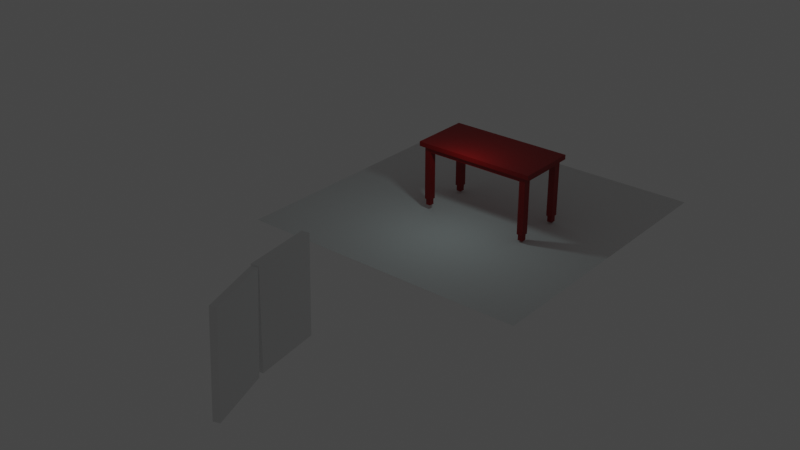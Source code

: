 # Source: Desk.blend  (saved by Blender 3.4.6; exported with 4.5.12 LTS)
import bpy
from mathutils import Matrix  # noqa: F401  (used for matrix-valued properties, if any)

bpy.ops.wm.read_factory_settings(use_empty=True)
scene = bpy.context.scene
scene.name = 'Scene'

# ---- collections
col_collection = bpy.data.collections.new('Collection'); scene.collection.children.link(col_collection)

# ---- materials (node trees are filled in below, after node groups)
mat_material_002 = bpy.data.materials.new('Material.002')
mat_material_002.use_transparent_shadow = False

# ---- material node trees
mat_material_002.use_nodes = True; mat_material_002.node_tree.nodes.clear()
_N = mat_material_002.node_tree.nodes; _L = mat_material_002.node_tree.links
n0 = _N.new('ShaderNodeBsdfPrincipled'); n0.name = 'Principled BSDF'; n0.location = (10, 300)
n0.distribution = 'GGX'
n0.subsurface_method = 'RANDOM_WALK_SKIN'
n0.inputs[0].default_value = (0.2857, 0.0, 0.0, 1.0)
n0.inputs[3].default_value = 1.45
n0.inputs[27].default_value = (0.0, 0.0, 0.0, 1.0)
n0.inputs[28].default_value = 1.0
n1 = _N.new('ShaderNodeOutputMaterial'); n1.name = 'Material Output'; n1.location = (300, 300)
_L.new(n0.outputs[0], n1.inputs[0])
n1.is_active_output = True

# ---- world
world_world = bpy.data.worlds.new('World'); scene.world = world_world
world_world.use_nodes = True; world_world.node_tree.nodes.clear()
_N = world_world.node_tree.nodes; _L = world_world.node_tree.links
n0 = _N.new('ShaderNodeOutputWorld'); n0.name = 'World Output'; n0.location = (300, 300)
n1 = _N.new('ShaderNodeBackground'); n1.name = 'Background'; n1.location = (10, 300)
n1.inputs[0].default_value = (0.05088, 0.05088, 0.05088, 1.0)
_L.new(n1.outputs[0], n0.inputs[0])
n0.is_active_output = True
world_world.color = (0.05088, 0.05088, 0.05088)
world_world.use_sun_shadow = False
world_world.sun_shadow_jitter_overblur = 0.0

# ---- lights
light_point = bpy.data.lights.new('Point', 'POINT')
light_point.color = (0.7484, 1.0, 1.0)
light_point.transmission_factor = 0.0
light_point.energy = 114.2
light_point.shadow_soft_size = 0.25
light_point.shadow_maximum_resolution = 0.006
light_point.use_absolute_resolution = True

# ---- meshes
me_cube_017 = bpy.data.meshes.new('Cube.017')
me_cube_017.from_pydata([(2.719, 0.08918, -1.067), (2.719, 0.08918, 0.9332), (2.719, 2.089, -1.067), (2.719, 2.089, 0.9332), (4.719, 0.08918, -1.067), (4.719, 0.08918, 0.9332), (4.719, 2.089, -1.067), (4.719, 2.089, 0.9332)], [], [(0, 1, 3, 2), (2, 3, 7, 6), (6, 7, 5, 4), (4, 5, 1, 0), (2, 6, 4, 0), (7, 3, 1, 5)])
_uv = me_cube_017.uv_layers.new(name='UVMap')
_uv.uv.foreach_set('vector', [0.375, 0.0, 0.625, 0.0, 0.625, 0.25, 0.375, 0.25, 0.375, 0.25, 0.625, 0.25, 0.625, 0.5, 0.375, 0.5, 0.375, 0.5, 0.625, 0.5, 0.625, 0.75, 0.375, 0.75, 0.375, 0.75, 0.625, 0.75, 0.625, 1.0, 0.375, 1.0, 0.125, 0.5, 0.375, 0.5, 0.375, 0.75, 0.125, 0.75, 0.625, 0.5, 0.875, 0.5, 0.875, 0.75, 0.625, 0.75])
me_cube_017.update()
me_cube_018 = bpy.data.meshes.new('Cube.018')
me_cube_018.from_pydata([(-0.9155, -2.0, -0.9791), (-0.9155, -2.0, 1.021), (-0.9155, -0.0002184, -0.9791), (-0.9155, -0.0002184, 1.021), (1.085, -2.0, -0.9791), (1.085, -2.0, 1.021), (1.085, -0.0002184, -0.9791), (1.085, -0.0002184, 1.021)], [], [(0, 1, 3, 2), (2, 3, 7, 6), (6, 7, 5, 4), (4, 5, 1, 0), (2, 6, 4, 0), (7, 3, 1, 5)])
_uv = me_cube_018.uv_layers.new(name='UVMap')
_uv.uv.foreach_set('vector', [0.375, 0.0, 0.625, 0.0, 0.625, 0.25, 0.375, 0.25, 0.375, 0.25, 0.625, 0.25, 0.625, 0.5, 0.375, 0.5, 0.375, 0.5, 0.625, 0.5, 0.625, 0.75, 0.375, 0.75, 0.375, 0.75, 0.625, 0.75, 0.625, 1.0, 0.375, 1.0, 0.125, 0.5, 0.375, 0.5, 0.375, 0.75, 0.125, 0.75, 0.625, 0.5, 0.875, 0.5, 0.875, 0.75, 0.625, 0.75])
me_cube_018.update()
me_cube_027 = bpy.data.meshes.new('Cube.027')
me_cube_027.from_pydata([(-1.0, -1.0, -1.0), (-1.0, -1.0, 1.0), (-1.0, 1.0, -1.0), (-1.0, 1.0, 1.0), (1.0, -1.0, -1.0), (1.0, -1.0, 1.0), (1.0, 1.0, -1.0), (1.0, 1.0, 1.0), (-1.391, 1.292, -14.93), (-1.398, 1.304, -16.07), (20.29, 0.849, -15.0), (20.28, 0.8606, -16.14), (-2.238, -44.72, -15.14), (-2.245, -44.7, -16.28), (19.44, -45.16, -15.21), (19.44, -45.15, -16.35), (-2.261, -44.69, -15.99), (-2.261, -44.69, -1.735), (-2.261, -42.11, -15.99), (-2.261, -42.11, -1.735), (0.5213, -44.69, -15.99), (0.5213, -44.69, -1.735), (0.5213, -42.11, -15.99), (0.5213, -42.11, -1.735), (16.66, -45.16, -15.21), (16.66, -45.16, -0.9604), (16.66, -42.58, -15.21), (16.66, -42.58, -0.9604), (19.44, -45.16, -15.21), (19.44, -45.16, -0.9604), (19.44, -42.58, -15.21), (19.44, -42.58, -0.9604), (-1.391, -1.292, -14.93), (-1.391, -1.292, -0.6833), (-1.391, 1.292, -14.93), (-1.391, 1.292, -0.6833), (1.391, -1.292, -14.93), (1.391, -1.292, -0.6833), (1.391, 1.292, -14.93), (1.391, 1.292, -0.6833), (17.51, -1.735, -15.0), (17.51, -1.735, -0.7537), (17.51, 0.849, -15.0), (17.51, 0.849, -0.7537), (20.29, -1.735, -15.0), (20.29, -1.735, -0.7537), (20.29, 0.849, -15.0), (20.29, 0.849, -0.7537), (-2.21, 3.015, -16.17), (-2.218, 3.028, -17.39), (21.24, 2.536, -16.24), (21.23, 2.549, -17.47), (-3.126, -46.75, -16.39), (-3.133, -46.74, -17.62), (20.33, -47.23, -16.47), (20.32, -47.22, -17.69), (-1.87, -44.4, -2.051), (-1.87, -44.4, -0.05131), (-1.87, -42.4, -2.051), (-1.87, -42.4, -0.05131), (0.1302, -44.4, -2.051), (0.1302, -44.4, -0.05131), (0.1302, -42.4, -2.051), (0.1302, -42.4, -0.05131), (17.05, -44.87, -1.277), (17.05, -44.87, 0.7228), (17.05, -42.87, -1.277), (17.05, -42.87, 0.7228), (19.05, -44.87, -1.277), (19.05, -44.87, 0.7228), (19.05, -42.87, -1.277), (19.05, -42.87, 0.7228), (17.9, -1.443, -1.07), (17.9, -1.443, 0.9295), (17.9, 0.5568, -1.07), (17.9, 0.5568, 0.9295), (19.9, -1.443, -1.07), (19.9, -1.443, 0.9295), (19.9, 0.5568, -1.07), (19.9, 0.5568, 0.9295)], [], [(0, 1, 3, 2), (2, 3, 7, 6), (6, 7, 5, 4), (4, 5, 1, 0), (2, 6, 4, 0), (7, 3, 1, 5), (8, 9, 11, 10), (10, 11, 15, 14), (14, 15, 13, 12), (12, 13, 9, 8), (10, 14, 12, 8), (15, 11, 9, 13), (16, 17, 19, 18), (18, 19, 23, 22), (22, 23, 21, 20), (20, 21, 17, 16), (18, 22, 20, 16), (23, 19, 17, 21), (24, 25, 27, 26), (26, 27, 31, 30), (30, 31, 29, 28), (28, 29, 25, 24), (26, 30, 28, 24), (31, 27, 25, 29), (32, 33, 35, 34), (34, 35, 39, 38), (38, 39, 37, 36), (36, 37, 33, 32), (34, 38, 36, 32), (39, 35, 33, 37), (40, 41, 43, 42), (42, 43, 47, 46), (46, 47, 45, 44), (44, 45, 41, 40), (42, 46, 44, 40), (47, 43, 41, 45), (48, 49, 51, 50), (50, 51, 55, 54), (54, 55, 53, 52), (52, 53, 49, 48), (50, 54, 52, 48), (55, 51, 49, 53), (56, 57, 59, 58), (58, 59, 63, 62), (62, 63, 61, 60), (60, 61, 57, 56), (58, 62, 60, 56), (63, 59, 57, 61), (64, 65, 67, 66), (66, 67, 71, 70), (70, 71, 69, 68), (68, 69, 65, 64), (66, 70, 68, 64), (71, 67, 65, 69), (72, 73, 75, 74), (74, 75, 79, 78), (78, 79, 77, 76), (76, 77, 73, 72), (74, 78, 76, 72), (79, 75, 73, 77)])
_uv = me_cube_027.uv_layers.new(name='UVMap')
_uv.uv.foreach_set('vector', [0.375, 0.0, 0.625, 0.0, 0.625, 0.25, 0.375, 0.25, 0.375, 0.25, 0.625, 0.25, 0.625, 0.5, 0.375, 0.5, 0.375, 0.5, 0.625, 0.5, 0.625, 0.75, 0.375, 0.75, 0.375, 0.75, 0.625, 0.75, 0.625, 1.0, 0.375, 1.0, 0.125, 0.5, 0.375, 0.5, 0.375, 0.75, 0.125, 0.75, 0.625, 0.5, 0.875, 0.5, 0.875, 0.75, 0.625, 0.75, 0.375, 0.0, 0.625, 0.0, 0.625, 0.25, 0.375, 0.25, 0.375, 0.25, 0.625, 0.25, 0.625, 0.5, 0.375, 0.5, 0.375, 0.5, 0.625, 0.5, 0.625, 0.75, 0.375, 0.75, 0.375, 0.75, 0.625, 0.75, 0.625, 1.0, 0.375, 1.0, 0.125, 0.5, 0.375, 0.5, 0.375, 0.75, 0.125, 0.75, 0.625, 0.5, 0.875, 0.5, 0.875, 0.75, 0.625, 0.75, 0.375, 0.0, 0.625, 0.0, 0.625, 0.25, 0.375, 0.25, 0.375, 0.25, 0.625, 0.25, 0.625, 0.5, 0.375, 0.5, 0.375, 0.5, 0.625, 0.5, 0.625, 0.75, 0.375, 0.75, 0.375, 0.75, 0.625, 0.75, 0.625, 1.0, 0.375, 1.0, 0.125, 0.5, 0.375, 0.5, 0.375, 0.75, 0.125, 0.75, 0.625, 0.5, 0.875, 0.5, 0.875, 0.75, 0.625, 0.75, 0.375, 0.0, 0.625, 0.0, 0.625, 0.25, 0.375, 0.25, 0.375, 0.25, 0.625, 0.25, 0.625, 0.5, 0.375, 0.5, 0.375, 0.5, 0.625, 0.5, 0.625, 0.75, 0.375, 0.75, 0.375, 0.75, 0.625, 0.75, 0.625, 1.0, 0.375, 1.0, 0.125, 0.5, 0.375, 0.5, 0.375, 0.75, 0.125, 0.75, 0.625, 0.5, 0.875, 0.5, 0.875, 0.75, 0.625, 0.75, 0.375, 0.0, 0.625, 0.0, 0.625, 0.25, 0.375, 0.25, 0.375, 0.25, 0.625, 0.25, 0.625, 0.5, 0.375, 0.5, 0.375, 0.5, 0.625, 0.5, 0.625, 0.75, 0.375, 0.75, 0.375, 0.75, 0.625, 0.75, 0.625, 1.0, 0.375, 1.0, 0.125, 0.5, 0.375, 0.5, 0.375, 0.75, 0.125, 0.75, 0.625, 0.5, 0.875, 0.5, 0.875, 0.75, 0.625, 0.75, 0.375, 0.0, 0.625, 0.0, 0.625, 0.25, 0.375, 0.25, 0.375, 0.25, 0.625, 0.25, 0.625, 0.5, 0.375, 0.5, 0.375, 0.5, 0.625, 0.5, 0.625, 0.75, 0.375, 0.75, 0.375, 0.75, 0.625, 0.75, 0.625, 1.0, 0.375, 1.0, 0.125, 0.5, 0.375, 0.5, 0.375, 0.75, 0.125, 0.75, 0.625, 0.5, 0.875, 0.5, 0.875, 0.75, 0.625, 0.75, 0.375, 0.0, 0.625, 0.0, 0.625, 0.25, 0.375, 0.25, 0.375, 0.25, 0.625, 0.25, 0.625, 0.5, 0.375, 0.5, 0.375, 0.5, 0.625, 0.5, 0.625, 0.75, 0.375, 0.75, 0.375, 0.75, 0.625, 0.75, 0.625, 1.0, 0.375, 1.0, 0.125, 0.5, 0.375, 0.5, 0.375, 0.75, 0.125, 0.75, 0.625, 0.5, 0.875, 0.5, 0.875, 0.75, 0.625, 0.75, 0.375, 0.0, 0.625, 0.0, 0.625, 0.25, 0.375, 0.25, 0.375, 0.25, 0.625, 0.25, 0.625, 0.5, 0.375, 0.5, 0.375, 0.5, 0.625, 0.5, 0.625, 0.75, 0.375, 0.75, 0.375, 0.75, 0.625, 0.75, 0.625, 1.0, 0.375, 1.0, 0.125, 0.5, 0.375, 0.5, 0.375, 0.75, 0.125, 0.75, 0.625, 0.5, 0.875, 0.5, 0.875, 0.75, 0.625, 0.75, 0.375, 0.0, 0.625, 0.0, 0.625, 0.25, 0.375, 0.25, 0.375, 0.25, 0.625, 0.25, 0.625, 0.5, 0.375, 0.5, 0.375, 0.5, 0.625, 0.5, 0.625, 0.75, 0.375, 0.75, 0.375, 0.75, 0.625, 0.75, 0.625, 1.0, 0.375, 1.0, 0.125, 0.5, 0.375, 0.5, 0.375, 0.75, 0.125, 0.75, 0.625, 0.5, 0.875, 0.5, 0.875, 0.75, 0.625, 0.75, 0.375, 0.0, 0.625, 0.0, 0.625, 0.25, 0.375, 0.25, 0.375, 0.25, 0.625, 0.25, 0.625, 0.5, 0.375, 0.5, 0.375, 0.5, 0.625, 0.5, 0.625, 0.75, 0.375, 0.75, 0.375, 0.75, 0.625, 0.75, 0.625, 1.0, 0.375, 1.0, 0.125, 0.5, 0.375, 0.5, 0.375, 0.75, 0.125, 0.75, 0.625, 0.5, 0.875, 0.5, 0.875, 0.75, 0.625, 0.75])
me_cube_027.materials.append(mat_material_002)
me_cube_027.update()
me_plane = bpy.data.meshes.new('Plane')
me_plane.from_pydata([(-1.0, -1.0, 0.0), (1.0, -1.0, 0.0), (-1.0, 1.0, 0.0), (1.0, 1.0, 0.0)], [], [(0, 1, 3, 2)])
_uv = me_plane.uv_layers.new(name='UVMap')
_uv.uv.foreach_set('vector', [0.0, 0.0, 1.0, 0.0, 1.0, 1.0, 0.0, 1.0])
me_plane.update()

# ---- objects
ob_cube = bpy.data.objects.new('Cube', me_cube_017)
ob_cube_001 = bpy.data.objects.new('Cube.001', me_cube_018)
ob_cube_010 = bpy.data.objects.new('Cube.010', me_cube_027)
ob_point = bpy.data.objects.new('Point', light_point)
ob_plane = bpy.data.objects.new('Plane', me_plane)

# ---- transforms, parenting, visibility, modifiers, constraints
ob_cube.location = (7.021, 1.599, 1.539)
ob_cube.rotation_euler = (-0.05884, 0.02384, 12.94)
ob_cube.scale = (0.2065, 2.189, 3.148)
ob_cube_001.location = (5.099, 10.79, 0.9293)
ob_cube_001.rotation_euler = (-0.02584, 0.006977, -12.4)
ob_cube_001.scale = (0.243, 2.189, -3.128)
ob_cube_010.location = (9.468, 24.86, -0.472)
ob_cube_010.rotation_euler = (3.135, 0.004499, -4.732)
ob_cube_010.scale = (0.1721, 0.1631, 0.2451)
ob_point.location = (5.551, 23.14, 6.059)
ob_plane.location = (4.809, 26.41, -0.8292)
ob_plane.scale = (9.742, 9.742, 9.742)

# ---- collection membership
col_collection.objects.link(ob_cube)
col_collection.objects.link(ob_cube_001)
col_collection.objects.link(ob_cube_010)
col_collection.objects.link(ob_point)
col_collection.objects.link(ob_plane)

# ---- scene / render settings (as saved in the file)
scene.frame_start = 1; scene.frame_end = 250; scene.frame_set(1)
scene.render.engine = 'BLENDER_EEVEE_NEXT'
scene.cycles.sampling_pattern = 'TABULATED_SOBOL'
scene.cycles.use_light_tree = False
scene.view_settings.view_transform = 'Filmic'
bpy.context.view_layer.update()

# ---- added for rendering (the .blend has no active camera): camera
cam_auto = bpy.data.cameras.new('AutoCamera')
cam_auto.lens = 50.0
cam_auto.sensor_width = 36.0
cam_auto.clip_end = 1000.0
ob_auto_camera = bpy.data.objects.new('AutoCamera', cam_auto)
scene.collection.objects.link(ob_auto_camera)
ob_auto_camera.location = (41.8946, -25.5398, 30.7584)
ob_auto_camera.rotation_euler = (1.09748, -7.21219e-08, 0.694738)
scene.camera = ob_auto_camera
bpy.context.view_layer.update()

